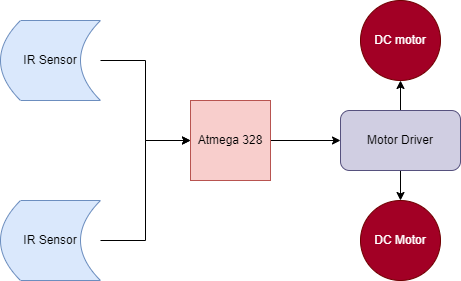

The diagram above was exported from draw.io. Its source (the exported page's mxGraphModel, read from the mxfile embedded in the PNG):
<mxGraphModel dx="1038" dy="489" grid="1" gridSize="10" guides="1" tooltips="1" connect="1" arrows="1" fold="1" page="1" pageScale="1" pageWidth="850" pageHeight="1100" math="0" shadow="0">
  <root>
    <mxCell id="0" />
    <mxCell id="1" parent="0" />
    <mxCell id="pSfXXdPA2JApsAfhr-0r-7" style="edgeStyle=orthogonalEdgeStyle;rounded=0;orthogonalLoop=1;jettySize=auto;html=1;entryX=0;entryY=0.5;entryDx=0;entryDy=0;" parent="1" source="pSfXXdPA2JApsAfhr-0r-1" target="pSfXXdPA2JApsAfhr-0r-4" edge="1">
      <mxGeometry relative="1" as="geometry" />
    </mxCell>
    <mxCell id="pSfXXdPA2JApsAfhr-0r-1" value="Atmega 328" style="whiteSpace=wrap;html=1;aspect=fixed;fillColor=#f8cecc;strokeColor=#b85450;" parent="1" vertex="1">
      <mxGeometry x="380" y="240" width="80" height="80" as="geometry" />
    </mxCell>
    <mxCell id="pSfXXdPA2JApsAfhr-0r-2" value="DC Motor" style="ellipse;whiteSpace=wrap;html=1;aspect=fixed;fillColor=#a20025;fontColor=#ffffff;strokeColor=#6F0000;" parent="1" vertex="1">
      <mxGeometry x="550" y="340" width="80" height="80" as="geometry" />
    </mxCell>
    <mxCell id="pSfXXdPA2JApsAfhr-0r-3" value="DC motor" style="ellipse;whiteSpace=wrap;html=1;aspect=fixed;fillColor=#a20025;fontColor=#ffffff;strokeColor=#6F0000;" parent="1" vertex="1">
      <mxGeometry x="550" y="140" width="80" height="80" as="geometry" />
    </mxCell>
    <mxCell id="pSfXXdPA2JApsAfhr-0r-8" style="edgeStyle=orthogonalEdgeStyle;rounded=0;orthogonalLoop=1;jettySize=auto;html=1;entryX=0.5;entryY=1;entryDx=0;entryDy=0;" parent="1" source="pSfXXdPA2JApsAfhr-0r-4" target="pSfXXdPA2JApsAfhr-0r-3" edge="1">
      <mxGeometry relative="1" as="geometry" />
    </mxCell>
    <mxCell id="pSfXXdPA2JApsAfhr-0r-11" style="edgeStyle=orthogonalEdgeStyle;rounded=0;orthogonalLoop=1;jettySize=auto;html=1;entryX=0.5;entryY=0;entryDx=0;entryDy=0;" parent="1" source="pSfXXdPA2JApsAfhr-0r-4" target="pSfXXdPA2JApsAfhr-0r-2" edge="1">
      <mxGeometry relative="1" as="geometry" />
    </mxCell>
    <mxCell id="pSfXXdPA2JApsAfhr-0r-4" value="Motor Driver" style="rounded=1;whiteSpace=wrap;html=1;fillColor=#d0cee2;strokeColor=#56517e;" parent="1" vertex="1">
      <mxGeometry x="530" y="250" width="120" height="60" as="geometry" />
    </mxCell>
    <mxCell id="XJwYvKOYNcTz6K5s9Ylt-2" style="edgeStyle=orthogonalEdgeStyle;rounded=0;orthogonalLoop=1;jettySize=auto;html=1;entryX=0;entryY=0.5;entryDx=0;entryDy=0;" edge="1" parent="1" source="HDAfRLNqXxVwmmIj_Bo_-1" target="pSfXXdPA2JApsAfhr-0r-1">
      <mxGeometry relative="1" as="geometry">
        <mxPoint x="320" y="210" as="targetPoint" />
      </mxGeometry>
    </mxCell>
    <mxCell id="HDAfRLNqXxVwmmIj_Bo_-1" value="IR Sensor" style="shape=dataStorage;whiteSpace=wrap;html=1;fixedSize=1;fillColor=#dae8fc;strokeColor=#6c8ebf;" parent="1" vertex="1">
      <mxGeometry x="190" y="160" width="100" height="80" as="geometry" />
    </mxCell>
    <mxCell id="XJwYvKOYNcTz6K5s9Ylt-3" style="edgeStyle=orthogonalEdgeStyle;rounded=0;orthogonalLoop=1;jettySize=auto;html=1;entryX=0;entryY=0.5;entryDx=0;entryDy=0;" edge="1" parent="1" source="XJwYvKOYNcTz6K5s9Ylt-1" target="pSfXXdPA2JApsAfhr-0r-1">
      <mxGeometry relative="1" as="geometry" />
    </mxCell>
    <mxCell id="XJwYvKOYNcTz6K5s9Ylt-1" value="IR Sensor" style="shape=dataStorage;whiteSpace=wrap;html=1;fixedSize=1;fillColor=#dae8fc;strokeColor=#6c8ebf;" vertex="1" parent="1">
      <mxGeometry x="190" y="340" width="100" height="80" as="geometry" />
    </mxCell>
  </root>
</mxGraphModel>